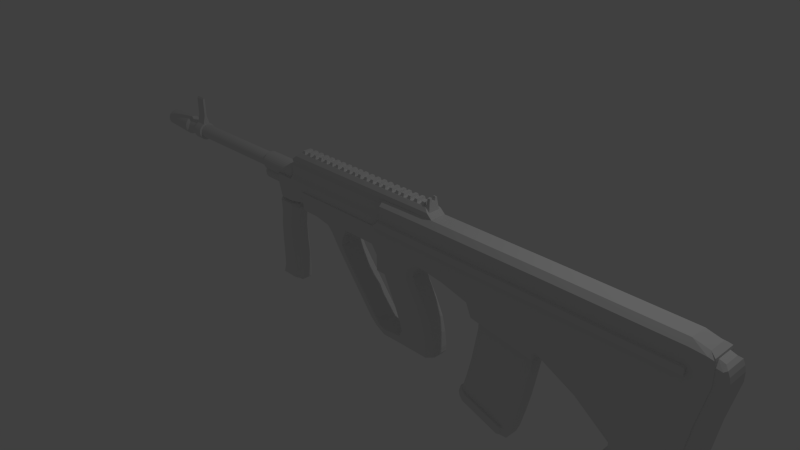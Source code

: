 # Source: steyraug.blend  (saved by Blender 2.65.0; exported with 4.5.12 LTS)
import bpy
from mathutils import Matrix  # noqa: F401  (used for matrix-valued properties, if any)

bpy.ops.wm.read_factory_settings(use_empty=True)
scene = bpy.context.scene
scene.name = 'Scene'

# ---- collections
col_collection_1 = bpy.data.collections.new('Collection 1'); scene.collection.children.link(col_collection_1)

# ---- materials (node trees are filled in below, after node groups)
mat_material = bpy.data.materials.new('Material')
mat_material.alpha_threshold = 0.0
mat_material.use_transparent_shadow = False
mat_material.roughness = 0.5
mat_material.line_color = (0.0, 0.0, 0.0, 1.0)

# ---- material node trees

# ---- world
world_world = bpy.data.worlds.new('World'); scene.world = world_world
world_world.color = (0.05088, 0.05088, 0.05088)
world_world.use_sun_shadow = False
world_world.sun_shadow_jitter_overblur = 0.0
world_world.cycles.sampling_method = 'MANUAL'
world_world.cycles.sample_map_resolution = 256

# ---- cameras
cam_camera = bpy.data.cameras.new('Camera')
cam_camera.clip_end = 100.0
cam_camera.lens = 35.0
cam_camera.sensor_width = 32.0
cam_camera.sensor_height = 18.0
cam_camera.ortho_scale = 7.314
cam_camera.dof.focus_distance = 0.0
cam_camera.dof.aperture_fstop = 128.0

# ---- lights
light_lamp = bpy.data.lights.new('Lamp', 'POINT')
light_lamp.transmission_factor = 0.0
light_lamp.cutoff_distance = 30.0
light_lamp.energy = 100.0
light_lamp.shadow_buffer_clip_start = 1.001
light_lamp.shadow_soft_size = 0.1
light_lamp.shadow_maximum_resolution = 0.006
light_lamp.use_absolute_resolution = True
light_lamp.cycles.use_multiple_importance_sampling = False

# ---- meshes
me_cube_004 = bpy.data.meshes.new('Cube.004')
me_cube_004.from_pydata([(-3.262, -0.5966, 0.1439), (-3.262, 0.5966, 0.1439), (1.89, 0.5966, -0.4916), (1.89, -0.5966, -0.4916), (-3.161, -0.5966, 2.83), (-3.161, 0.5966, 2.83), (2.042, 0.5966, 2.093), (2.042, -0.5966, 2.093), (-4.711, -0.5966, -6.023), (-4.711, 0.5966, -6.023), (0.2501, 0.5966, -7.548), (0.2501, -0.5966, -7.548), (-4.946, -0.5966, -6.786), (-4.946, 0.5966, -6.786), (-0.07827, 0.5966, -8.296), (-0.07827, -0.5966, -8.296), (1.486, 0.7765, 2.172), (1.339, 0.7765, -0.4236), (1.486, -0.7765, 2.172), (1.339, -0.7765, -0.4236), (-0.305, 0.7765, -7.397), (-0.305, -0.7765, -7.397), (-0.6098, 0.7765, -8.167), (-0.6098, -0.7765, -8.167), (-0.7902, -0.9652, -8.083), (-0.7902, 0.9652, -8.083), (0.6608, 0.7765, -3.884), (0.6608, -0.7765, -3.884), (-5.064, 0.584, -6.641), (-5.064, -0.584, -6.641), (-4.891, 0.584, -6.078), (-4.891, -0.584, -6.078), (-0.5047, -0.9652, -7.361), (-0.5047, 0.9652, -7.361), (-4.988, -0.4698, -6.026), (-4.988, 0.4698, -6.026), (-5.173, -0.4698, -6.628), (-5.173, 0.4698, -6.628), (0.7456, -0.5966, -5.821), (0.7456, 0.5966, -5.821), (0.2099, 0.7765, -5.682), (-4.264, 0.5966, -4.519), (-4.632, 0.7416, -6.074), (-4.632, -0.7416, -6.074), (-4.414, -0.7765, -6.956), (-4.171, -0.7765, -6.191), (-2.698, -0.7765, 0.07427), (-2.591, 0.7765, 2.749), (-3.856, 0.5966, -2.922), (1.202, 0.5966, -4.0), (1.202, -0.5966, -4.0), (-3.856, -0.5966, -2.922), (-4.852, 0.7416, -6.789), (-4.852, -0.7416, -6.789), (-4.414, 0.7765, -6.956), (-4.171, 0.7765, -6.191), (-4.353, -0.9652, -6.948), (-3.715, 0.7765, -4.662), (-2.591, -0.7765, 2.749), (-2.698, 0.7765, 0.07427), (-3.715, -0.7765, -4.662), (-3.302, 0.7765, -3.04), (-4.264, -0.5966, -4.519), (0.2099, -0.7765, -5.682), (-4.125, -0.9652, -6.232), (-4.353, 0.9652, -6.948), (-4.125, 0.9652, -6.232), (-3.302, -0.7765, -3.04)], [], [(4, 5, 1, 0), (16, 6, 2, 17), (6, 7, 3, 2), (58, 4, 0, 46), (60, 62, 8, 45), (58, 47, 5, 4), (44, 23, 24, 56), (39, 38, 11, 10), (40, 39, 10, 20), (62, 41, 9, 8), (23, 22, 14, 15), (20, 10, 14, 22), (10, 11, 15, 14), (23, 21, 32, 24), (47, 16, 17, 59), (7, 18, 19, 3), (38, 63, 21, 11), (7, 6, 16, 18), (11, 21, 23, 15), (57, 40, 20, 55), (44, 54, 22, 23), (55, 20, 33, 66), (67, 51, 62, 60), (2, 3, 50, 49), (8, 9, 35, 34), (26, 49, 39, 40), (36, 12, 53, 29), (61, 26, 40, 57), (3, 19, 27, 50), (66, 33, 25, 65), (46, 0, 51, 67), (17, 2, 49, 26), (13, 37, 28, 52), (50, 27, 63, 38), (0, 1, 48, 51), (59, 17, 26, 61), (51, 48, 41, 62), (64, 43, 53, 56), (49, 50, 38, 39), (35, 9, 42, 30), (54, 13, 52, 65), (34, 36, 29, 31), (13, 12, 36, 37), (42, 52, 28, 30), (53, 43, 31, 29), (34, 35, 37, 36), (20, 22, 25, 33), (37, 35, 30, 28), (8, 34, 31, 43), (45, 8, 43, 64), (18, 58, 46, 19), (63, 60, 45, 21), (18, 16, 47, 58), (12, 44, 56, 53), (5, 47, 59, 1), (41, 57, 55, 9), (12, 13, 54, 44), (9, 55, 66, 42), (27, 67, 60, 63), (48, 61, 57, 41), (42, 66, 65, 52), (19, 46, 67, 27), (1, 59, 61, 48), (32, 64, 56, 24), (22, 54, 65, 25), (21, 45, 64, 32)])
me_cube_004.use_remesh_preserve_volume = False
me_cube_004.use_remesh_preserve_attributes = False
me_cube_004.use_mirror_vertex_groups = False
me_cube_004.update()
me_cylinder_001 = bpy.data.meshes.new('Cylinder.001')
me_cylinder_001.from_pydata([(0.0, 1.0, -1.0), (0.0, 1.0, 1.0), (0.1951, 0.9808, -1.0), (0.1951, 0.9808, 1.0), (0.3827, 0.9239, -1.0), (0.3827, 0.9239, 1.0), (0.5556, 0.8315, -1.0), (0.5556, 0.8315, 1.0), (0.7071, 0.7071, -1.0), (0.7071, 0.7071, 1.0), (0.8315, 0.5556, -1.0), (0.8315, 0.5556, 1.0), (0.9239, 0.3827, -1.0), (0.9239, 0.3827, 1.0), (0.9808, 0.1951, -1.0), (0.9808, 0.1951, 1.0), (1.0, 7.55e-08, -1.0), (1.0, 7.55e-08, 1.0), (0.9808, -0.1951, -1.0), (0.9808, -0.1951, 1.0), (0.9239, -0.3827, -1.0), (0.9239, -0.3827, 1.0), (0.8315, -0.5556, -1.0), (0.8315, -0.5556, 1.0), (0.7071, -0.7071, -1.0), (0.7071, -0.7071, 1.0), (0.5556, -0.8315, -1.0), (0.5556, -0.8315, 1.0), (0.3827, -0.9239, -1.0), (0.3827, -0.9239, 1.0), (0.1951, -0.9808, -1.0), (0.1951, -0.9808, 1.0), (-3.258e-07, -1.0, -1.0), (-3.258e-07, -1.0, 1.0), (-0.1951, -0.9808, -1.0), (-0.1951, -0.9808, 1.0), (-0.3827, -0.9239, -1.0), (-0.3827, -0.9239, 1.0), (-0.5556, -0.8315, -1.0), (-0.5556, -0.8315, 1.0), (-0.7071, -0.7071, -1.0), (-0.7071, -0.7071, 1.0), (-0.8315, -0.5556, -1.0), (-0.8315, -0.5556, 1.0), (-0.9239, -0.3827, -1.0), (-0.9239, -0.3827, 1.0), (-1.883, -0.1349, -1.0), (-1.883, -0.1349, 1.0), (-1.879, 1.691e-06, -1.0), (-1.879, 1.642e-06, 1.0), (-1.883, 0.1349, -1.0), (-1.883, 0.1349, 1.0), (-0.9239, 0.3827, -1.0), (-0.9239, 0.3827, 1.0), (-0.8315, 0.5556, -1.0), (-0.8315, 0.5556, 1.0), (-0.7071, 0.7071, -1.0), (-0.7071, 0.7071, 1.0), (-0.5556, 0.8315, -1.0), (-0.5556, 0.8315, 1.0), (-0.3827, 0.9239, -1.0), (-0.3827, 0.9239, 1.0), (-0.1951, 0.9808, -1.0), (-0.1951, 0.9808, 1.0), (-3.835, -0.1193, -1.0), (-3.835, -0.1193, 1.0), (-4.032, 3.919e-06, -1.0), (-4.032, 3.857e-06, 1.0), (-3.835, 0.1193, -1.0), (-3.835, 0.1193, 1.0)], [], [(0, 1, 3, 2), (2, 3, 5, 4), (4, 5, 7, 6), (6, 7, 9, 8), (8, 9, 11, 10), (10, 11, 13, 12), (12, 13, 15, 14), (14, 15, 17, 16), (16, 17, 19, 18), (18, 19, 21, 20), (20, 21, 23, 22), (22, 23, 25, 24), (24, 25, 27, 26), (26, 27, 29, 28), (28, 29, 31, 30), (30, 31, 33, 32), (32, 33, 35, 34), (34, 35, 37, 36), (36, 37, 39, 38), (38, 39, 41, 40), (40, 41, 43, 42), (42, 43, 45, 44), (44, 45, 47, 46), (46, 47, 65, 64), (49, 51, 69, 67), (50, 51, 53, 52), (52, 53, 55, 54), (54, 55, 57, 56), (56, 57, 59, 58), (58, 59, 61, 60), (3, 1, 63, 61, 59, 57, 55, 53, 51, 49, 47, 45, 43, 41, 39, 37, 35, 33, 31, 29, 27, 25, 23, 21, 19, 17, 15, 13, 11, 9, 7, 5), (62, 63, 1, 0), (60, 61, 63, 62), (0, 2, 4, 6, 8, 10, 12, 14, 16, 18, 20, 22, 24, 26, 28, 30, 32, 34, 36, 38, 40, 42, 44, 46, 48, 50, 52, 54, 56, 58, 60, 62), (64, 65, 67, 66), (66, 67, 69, 68), (47, 49, 67, 65), (50, 48, 66, 68), (51, 50, 68, 69), (48, 46, 64, 66)])
me_cylinder_001.use_remesh_preserve_volume = False
me_cylinder_001.use_remesh_preserve_attributes = False
me_cylinder_001.use_mirror_vertex_groups = False
me_cylinder_001.update()
me_cylinder = bpy.data.meshes.new('Cylinder')
me_cylinder.from_pydata([(-1.08, -0.6554, 1.362), (-1.08, 0.5894, 1.362), (-1.08, 0.5894, 21.02), (-1.08, -0.6554, 21.02), (-2.696, -0.613, 2.52), (-2.696, 0.547, 2.52), (-2.696, 0.547, 20.01), (-2.696, -0.613, 20.01), (-2.294, 0.8092, 1.988), (-2.294, -0.8752, 1.988), (-2.294, 0.8092, 20.46), (-2.294, -0.8752, 20.46), (-1.814, -0.8752, 1.353), (-1.814, -0.8752, 20.99), (-1.814, 0.8092, 20.99), (-1.814, 0.8092, 1.353), (-2.979, -0.4968, 2.745), (-2.979, 0.4308, 2.745), (-2.979, 0.4308, 3.071), (-2.979, -0.4968, 3.071), (-2.544, -0.6352, 2.696), (-2.544, 0.5692, 2.696), (-2.544, 0.5692, 3.119), (-2.544, -0.6352, 3.119), (-3.008, -0.4968, 10.32), (-3.008, 0.4308, 10.32), (-3.008, 0.4308, 10.65), (-3.008, -0.4968, 10.65), (-2.573, -0.6352, 10.28), (-2.573, 0.5692, 10.28), (-2.573, 0.5692, 10.7), (-2.573, -0.6352, 10.7), (-2.573, -0.6352, 11.46), (-2.573, 0.5692, 11.46), (-2.573, 0.5692, 11.04), (-2.573, -0.6352, 11.04), (-3.008, -0.4968, 11.41), (-3.008, 0.4308, 11.41), (-3.008, 0.4308, 11.08), (-3.008, -0.4968, 11.08), (-3.008, -0.4968, 12.79), (-3.008, 0.4308, 12.79), (-3.008, 0.4308, 13.12), (-3.008, -0.4968, 13.12), (-2.573, -0.6352, 12.74), (-2.573, 0.5692, 12.74), (-2.573, 0.5692, 13.17), (-2.573, -0.6352, 13.17), (-2.573, -0.6352, 12.33), (-2.573, 0.5692, 12.33), (-2.573, 0.5692, 11.91), (-2.573, -0.6352, 11.91), (-3.008, -0.4968, 12.28), (-3.008, 0.4308, 12.28), (-3.008, 0.4308, 11.96), (-3.008, -0.4968, 11.96), (-3.008, -0.4968, 15.36), (-3.008, 0.4308, 15.36), (-3.008, 0.4308, 15.69), (-3.008, -0.4968, 15.69), (-2.573, -0.6352, 15.31), (-2.573, 0.5692, 15.31), (-2.573, 0.5692, 15.73), (-2.573, -0.6352, 15.73), (-2.573, -0.6352, 16.57), (-2.573, 0.5692, 16.57), (-2.573, 0.5692, 16.14), (-2.573, -0.6352, 16.14), (-3.008, -0.4968, 16.52), (-3.008, 0.4308, 16.52), (-3.008, 0.4308, 16.19), (-3.008, -0.4968, 16.19), (-3.008, -0.4968, 14.48), (-3.008, 0.4308, 14.48), (-3.008, 0.4308, 14.81), (-3.008, -0.4968, 14.81), (-2.573, -0.6352, 14.44), (-2.573, 0.5692, 14.44), (-2.573, 0.5692, 14.86), (-2.573, -0.6352, 14.86), (-2.573, -0.6352, 14.03), (-2.573, 0.5692, 14.03), (-2.573, 0.5692, 13.6), (-2.573, -0.6352, 13.6), (-3.008, -0.4968, 13.98), (-3.008, 0.4308, 13.98), (-3.008, 0.4308, 13.65), (-3.008, -0.4968, 13.65), (-3.008, -0.4968, 6.995), (-3.008, 0.4308, 6.995), (-3.008, 0.4308, 7.32), (-3.008, -0.4968, 7.32), (-2.573, -0.6352, 6.946), (-2.573, 0.5692, 6.946), (-2.573, 0.5692, 7.369), (-2.573, -0.6352, 7.369), (-2.573, -0.6352, 8.202), (-2.573, 0.5692, 8.202), (-2.573, 0.5692, 7.779), (-2.573, -0.6352, 7.779), (-3.008, -0.4968, 8.153), (-3.008, 0.4308, 8.153), (-3.008, 0.4308, 7.827), (-3.008, -0.4968, 7.827), (-3.008, -0.4968, 9.535), (-3.008, 0.4308, 9.535), (-3.008, 0.4308, 9.861), (-3.008, -0.4968, 9.861), (-2.573, -0.6352, 9.486), (-2.573, 0.5692, 9.486), (-2.573, 0.5692, 9.909), (-2.573, -0.6352, 9.909), (-2.573, -0.6352, 9.077), (-2.573, 0.5692, 9.077), (-2.573, 0.5692, 8.654), (-2.573, -0.6352, 8.654), (-3.008, -0.4968, 9.028), (-3.008, 0.4308, 9.028), (-3.008, 0.4308, 8.702), (-3.008, -0.4968, 8.702), (-3.008, -0.4968, 5.301), (-3.008, 0.4308, 5.301), (-3.008, 0.4308, 5.627), (-3.008, -0.4968, 5.627), (-2.573, -0.6352, 5.253), (-2.573, 0.5692, 5.253), (-2.573, 0.5692, 5.675), (-2.573, -0.6352, 5.675), (-2.573, -0.6352, 6.508), (-2.573, 0.5692, 6.508), (-2.573, 0.5692, 6.085), (-2.573, -0.6352, 6.085), (-3.008, -0.4968, 6.459), (-3.008, 0.4308, 6.459), (-3.008, 0.4308, 6.134), (-3.008, -0.4968, 6.134), (-3.008, -0.4968, 4.426), (-3.008, 0.4308, 4.426), (-3.008, 0.4308, 4.752), (-3.008, -0.4968, 4.752), (-2.573, -0.6352, 4.378), (-2.573, 0.5692, 4.378), (-2.573, 0.5692, 4.8), (-2.573, -0.6352, 4.8), (-2.573, -0.6352, 3.968), (-2.573, 0.5692, 3.968), (-2.573, 0.5692, 3.545), (-2.573, -0.6352, 3.545), (-3.008, -0.4968, 3.919), (-3.008, 0.4308, 3.919), (-3.008, 0.4308, 3.594), (-3.008, -0.4968, 3.594), (-3.008, -0.4968, 16.89), (-3.008, 0.4308, 16.89), (-3.008, 0.4308, 17.21), (-3.008, -0.4968, 17.21), (-2.573, -0.6352, 16.84), (-2.573, 0.5692, 16.84), (-2.573, 0.5692, 17.26), (-2.573, -0.6352, 17.26), (-3.008, -0.4968, 19.46), (-3.008, 0.4308, 19.46), (-3.008, 0.4308, 19.78), (-3.008, -0.4968, 19.78), (-2.573, -0.6352, 19.41), (-2.573, 0.5692, 19.41), (-2.573, 0.5692, 19.83), (-2.573, -0.6352, 19.83), (-3.008, -0.4968, 18.58), (-3.008, 0.4308, 18.58), (-3.008, 0.4308, 18.91), (-3.008, -0.4968, 18.91), (-2.573, -0.6352, 18.53), (-2.573, 0.5692, 18.53), (-2.573, 0.5692, 18.96), (-2.573, -0.6352, 18.96), (-2.573, -0.6352, 18.12), (-2.573, 0.5692, 18.12), (-2.573, 0.5692, 17.7), (-2.573, -0.6352, 17.7), (-3.008, -0.4968, 18.07), (-3.008, 0.4308, 18.07), (-3.008, 0.4308, 17.75), (-3.008, -0.4968, 17.75), (-5.107e-07, 1.0, -3.623), (0.0, 1.0, 1.0), (0.1951, 0.9808, -3.623), (0.1951, 0.9808, 1.0), (0.3827, 0.9239, -3.623), (0.3827, 0.9239, 1.0), (0.5556, 0.8315, -3.623), (0.5556, 0.8315, 1.0), (0.7071, 0.7071, -3.623), (0.7071, 0.7071, 1.0), (0.8315, 0.5556, -3.623), (0.8315, 0.5556, 1.0), (0.9239, 0.3827, -3.623), (0.9239, 0.3827, 1.0), (0.9808, 0.1951, -3.623), (0.9808, 0.1951, 1.0), (1.0, 4.279e-07, -3.623), (1.0, 7.55e-08, 1.0), (0.9808, -0.1951, -3.623), (0.9808, -0.1951, 1.0), (0.9239, -0.3827, -3.623), (0.9239, -0.3827, 1.0), (0.8315, -0.5556, -3.623), (0.8315, -0.5556, 1.0), (0.7071, -0.7071, -3.623), (0.7071, -0.7071, 1.0), (0.5556, -0.8315, -3.623), (0.5556, -0.8315, 1.0), (0.3827, -0.9239, -3.623), (0.3827, -0.9239, 1.0), (0.1951, -0.9808, -3.623), (0.1951, -0.9808, 1.0), (-8.366e-07, -1.0, -3.623), (-3.258e-07, -1.0, 1.0), (-0.1951, -0.9808, -3.623), (-0.1951, -0.9808, 1.0), (-0.3827, -0.9239, -3.623), (-0.3827, -0.9239, 1.0), (-0.5556, -0.8315, -3.623), (-0.5556, -0.8315, 1.0), (-0.7071, -0.7071, -3.623), (-0.7071, -0.7071, 1.0), (-0.8315, -0.5556, -3.623), (-0.8315, -0.5556, 1.0), (-0.9239, -0.3827, -3.623), (-0.9239, -0.3827, 1.0), (-0.9808, -0.1951, -3.623), (-0.9808, -0.1951, 1.0), (-1.0, 1.318e-06, -3.623), (-1.0, 9.656e-07, 1.0), (-0.9808, 0.1951, -3.623), (-0.9808, 0.1951, 1.0), (-0.9239, 0.3827, -3.623), (-0.9239, 0.3827, 1.0), (-0.8315, 0.5556, -3.623), (-0.8315, 0.5556, 1.0), (-0.7071, 0.7071, -3.623), (-0.7071, 0.7071, 1.0), (-0.5556, 0.8315, -3.623), (-0.5556, 0.8315, 1.0), (-0.3827, 0.9239, -3.623), (-0.3827, 0.9239, 1.0), (-0.1951, 0.9808, -3.623), (-0.1951, 0.9808, 1.0), (-5.484e-07, 0.7688, -3.969), (0.15, 0.754, -3.969), (0.2942, 0.7102, -3.969), (0.4271, 0.6392, -3.969), (0.5436, 0.5436, -3.969), (0.6392, 0.4271, -3.969), (0.7102, 0.2942, -3.969), (0.754, 0.15, -3.969), (0.7688, 5.357e-07, -3.969), (0.754, -0.15, -3.969), (0.7102, -0.2942, -3.969), (0.6392, -0.4271, -3.969), (0.5436, -0.5436, -3.969), (0.4271, -0.6392, -3.969), (0.2942, -0.7102, -3.969), (0.15, -0.754, -3.969), (-7.989e-07, -0.7688, -3.969), (-0.15, -0.754, -3.969), (-0.2942, -0.7102, -3.969), (-0.4271, -0.6392, -3.969), (-0.5436, -0.5436, -3.969), (-0.6392, -0.4271, -3.969), (-0.7102, -0.2942, -3.969), (-0.754, -0.15, -3.969), (-0.7688, 1.22e-06, -3.969), (-0.754, 0.15, -3.969), (-0.7102, 0.2942, -3.969), (-0.6392, 0.4271, -3.969), (-0.5436, 0.5436, -3.969), (-0.4271, 0.6392, -3.969), (-0.2942, 0.7102, -3.969), (-0.15, 0.754, -3.969), (1.149e-07, 0.679, 1.427), (0.1325, 0.6659, 1.427), (0.2598, 0.6273, 1.427), (0.3772, 0.5645, 1.427), (0.4801, 0.4801, 1.427), (0.5645, 0.3772, 1.427), (0.6273, 0.2598, 1.427), (0.6659, 0.1325, 1.427), (0.679, 9.662e-08, 1.427), (0.6659, -0.1325, 1.427), (0.6273, -0.2598, 1.427), (0.5645, -0.3772, 1.427), (0.4801, -0.4801, 1.427), (0.3772, -0.5645, 1.427), (0.2598, -0.6273, 1.427), (0.1325, -0.6659, 1.427), (-1.063e-07, -0.679, 1.427), (-0.1325, -0.6659, 1.427), (-0.2598, -0.6273, 1.427), (-0.3772, -0.5645, 1.427), (-0.4801, -0.4801, 1.427), (-0.5645, -0.3772, 1.427), (-0.6273, -0.2598, 1.427), (-0.6659, -0.1325, 1.427), (-0.679, 7.01e-07, 1.427), (-0.6659, 0.1325, 1.427), (-0.6273, 0.2598, 1.427), (-0.5645, 0.3772, 1.427), (-0.4801, 0.4801, 1.427), (-0.3772, 0.5645, 1.427), (-0.2598, 0.6273, 1.427), (-0.1325, 0.6659, 1.427), (-3.438e-06, 0.7688, -18.81), (0.15, 0.754, -18.81), (0.2942, 0.7102, -18.81), (0.4271, 0.6392, -18.81), (0.5436, 0.5436, -18.81), (0.6392, 0.4271, -18.81), (0.7102, 0.2942, -18.81), (0.754, 0.15, -18.81), (0.7688, 2.529e-06, -18.81), (0.754, -0.15, -18.81), (0.7102, -0.2942, -18.81), (0.6392, -0.4271, -18.81), (0.5436, -0.5436, -18.81), (0.4271, -0.6392, -18.81), (0.2942, -0.7102, -18.81), (0.15, -0.754, -18.81), (-3.688e-06, -0.7688, -18.81), (-0.15, -0.754, -18.81), (-0.2942, -0.7102, -18.81), (-0.4271, -0.6392, -18.81), (-0.5436, -0.5436, -18.81), (-0.6392, -0.4271, -18.81), (-0.7102, -0.2942, -18.81), (-0.754, -0.15, -18.81), (-0.7688, 3.214e-06, -18.81), (-0.754, 0.15, -18.81), (-0.7102, 0.2942, -18.81), (-0.6392, 0.4271, -18.81), (-0.5436, 0.5436, -18.81), (-0.4271, 0.6392, -18.81), (-0.2942, 0.7102, -18.81), (-0.15, 0.754, -18.81), (-3.051e-06, 1.051, -19.07), (0.205, 1.031, -19.07), (0.4022, 0.971, -19.07), (0.5839, 0.8738, -19.07), (0.7431, 0.7431, -19.07), (0.8738, 0.5839, -19.07), (0.9709, 0.4022, -19.07), (1.031, 0.205, -19.07), (1.051, 2.504e-06, -19.07), (1.031, -0.205, -19.07), (0.9709, -0.4022, -19.07), (0.8738, -0.5839, -19.07), (0.7431, -0.7431, -19.07), (0.5839, -0.8738, -19.07), (0.4022, -0.9709, -19.07), (0.205, -1.031, -19.07), (-3.393e-06, -1.051, -19.07), (-0.205, -1.031, -19.07), (-0.4022, -0.9709, -19.07), (-0.5839, -0.8738, -19.07), (-0.7431, -0.7431, -19.07), (-0.8738, -0.5839, -19.07), (-0.971, -0.4022, -19.07), (-1.031, -0.205, -19.07), (-1.051, 3.439e-06, -19.07), (-1.031, 0.205, -19.07), (-0.971, 0.4022, -19.07), (-0.8738, 0.5839, -19.07), (-0.7431, 0.7431, -19.07), (-0.5839, 0.8738, -19.07), (-0.4022, 0.971, -19.07), (-0.205, 1.031, -19.07), (1.086e-06, 0.849, -23.12), (0.1656, 0.8327, -23.12), (0.3249, 0.7844, -23.12), (0.4717, 0.7059, -23.12), (0.6003, 0.6003, -23.12), (0.7059, 0.4717, -23.12), (0.7844, 0.3249, -23.12), (0.8327, 0.1656, -23.12), (0.849, 2.644e-06, -23.12), (0.8327, -0.1656, -23.12), (0.7844, -0.3249, -23.12), (0.7059, -0.4717, -23.12), (0.6003, -0.6003, -23.12), (0.4717, -0.7059, -23.12), (0.3249, -0.7844, -23.12), (0.1656, -0.8327, -23.12), (8.093e-07, -0.849, -23.12), (-0.1656, -0.8327, -23.12), (-0.3249, -0.7844, -23.12), (-0.4717, -0.7059, -23.12), (-0.6003, -0.6003, -23.12), (-0.7059, -0.4717, -23.12), (-0.7844, -0.3249, -23.12), (-0.8327, -0.1656, -23.12), (-0.849, 3.4e-06, -23.12), (-0.8327, 0.1656, -23.12), (-0.7844, 0.3249, -23.12), (-0.7059, 0.4717, -23.12), (-0.6003, 0.6003, -23.12), (-0.4717, 0.7059, -23.12), (-0.3249, 0.7844, -23.12), (-0.1656, 0.8327, -23.12), (1.086e-06, 0.7533, -23.12), (0.147, 0.7389, -23.12), (0.2883, 0.696, -23.12), (0.4185, 0.6264, -23.12), (0.5327, 0.5327, -23.12), (0.6264, 0.4185, -23.12), (0.696, 0.2883, -23.12), (0.7389, 0.147, -23.12), (0.7533, 2.664e-06, -23.12), (0.7389, -0.147, -23.12), (0.696, -0.2883, -23.12), (0.6264, -0.4185, -23.12), (0.5327, -0.5327, -23.12), (0.4185, -0.6264, -23.12), (0.2883, -0.696, -23.12), (0.147, -0.7389, -23.12), (8.41e-07, -0.7533, -23.12), (-0.147, -0.7389, -23.12), (-0.2883, -0.696, -23.12), (-0.4185, -0.6264, -23.12), (-0.5327, -0.5327, -23.12), (-0.6264, -0.4185, -23.12), (-0.696, -0.2883, -23.12), (-0.7389, -0.147, -23.12), (-0.7533, 3.334e-06, -23.12), (-0.7389, 0.147, -23.12), (-0.696, 0.2883, -23.12), (-0.6264, 0.4185, -23.12), (-0.5327, 0.5327, -23.12), (-0.4185, 0.6264, -23.12), (-0.2883, 0.696, -23.12), (-0.147, 0.7389, -23.12), (2.938e-06, 0.4692, -13.78), (0.09154, 0.4602, -13.78), (0.1796, 0.4335, -13.78), (0.2607, 0.3901, -13.78), (0.3318, 0.3318, -13.78), (0.3901, 0.2607, -13.78), (0.4335, 0.1796, -13.78), (0.4602, 0.09154, -13.78), (0.4692, 1.468e-06, -13.78), (0.4602, -0.09154, -13.78), (0.4335, -0.1796, -13.78), (0.3901, -0.2607, -13.78), (0.3318, -0.3318, -13.78), (0.2607, -0.3901, -13.78), (0.1796, -0.4335, -13.78), (0.09154, -0.4602, -13.78), (2.786e-06, -0.4692, -13.78), (-0.09154, -0.4602, -13.78), (-0.1796, -0.4335, -13.78), (-0.2607, -0.3901, -13.78), (-0.3318, -0.3318, -13.78), (-0.3901, -0.2607, -13.78), (-0.4335, -0.1796, -13.78), (-0.4602, -0.09154, -13.78), (-0.4692, 1.886e-06, -13.78), (-0.4602, 0.09154, -13.78), (-0.4335, 0.1796, -13.78), (-0.3901, 0.2607, -13.78), (-0.3318, 0.3318, -13.78), (-0.2607, 0.3901, -13.78), (-0.1796, 0.4335, -13.78), (-0.09153, 0.4602, -13.78), (1.332, 0.4488, -4.027), (1.236, 0.4583, -4.027), (1.236, 0.6435, -3.693), (1.236, 0.6435, -0.6539), (1.368, 0.6305, -3.693), (1.368, 0.6305, -0.6539), (1.495, 0.592, -3.693), (1.495, 0.592, -0.6539), (1.612, 0.5295, -3.693), (1.612, 0.5295, -0.6539), (1.715, 0.4454, -3.693), (1.715, 0.4454, -0.6539), (1.799, 0.3429, -3.693), (1.799, 0.3429, -0.6539), (1.861, 0.2259, -3.693), (1.861, 0.2259, -0.6539), (1.9, 0.099, -3.693), (1.9, 0.099, -0.6539), (1.913, -0.03298, -3.693), (1.913, -0.03298, -0.6539), (1.9, -0.165, -3.693), (1.9, -0.165, -0.6539), (1.861, -0.2919, -3.693), (1.861, -0.2919, -0.6539), (1.799, -0.4088, -3.693), (1.799, -0.4088, -0.6539), (1.715, -0.5113, -3.693), (1.715, -0.5113, -0.6539), (1.612, -0.5955, -3.693), (1.612, -0.5955, -0.6539), (1.495, -0.658, -3.693), (1.495, -0.658, -0.6539), (1.368, -0.6965, -3.693), (1.368, -0.6965, -0.6539), (1.236, -0.7095, -3.693), (1.236, -0.7095, -0.6539), (1.104, -0.6965, -3.693), (1.104, -0.6965, -0.6539), (0.9776, -0.658, -3.693), (0.9776, -0.658, -0.6539), (0.8606, -0.5955, -3.693), (0.8606, -0.5955, -0.6539), (0.7581, -0.5113, -3.693), (0.7581, -0.5113, -0.6539), (0.674, -0.4088, -3.693), (0.674, -0.4088, -0.6539), (0.6114, -0.2919, -3.693), (0.6114, -0.2919, -0.6539), (0.5729, -0.165, -3.693), (0.5729, -0.165, -0.6539), (0.5599, -0.03298, -3.693), (0.5599, -0.03298, -0.6539), (0.5729, 0.099, -3.693), (0.5729, 0.099, -0.6539), (0.6114, 0.2259, -3.693), (0.6114, 0.2259, -0.6539), (0.674, 0.3429, -3.693), (0.674, 0.3429, -0.6539), (0.7581, 0.4454, -3.693), (0.7581, 0.4454, -0.6539), (0.8606, 0.5295, -3.693), (0.8606, 0.5295, -0.6539), (0.9776, 0.592, -3.693), (0.9776, 0.592, -0.6539), (1.104, 0.6305, -3.693), (1.104, 0.6305, -0.6539), (1.424, 0.4209, -4.027), (1.509, 0.3755, -4.027), (1.584, 0.3144, -4.027), (1.645, 0.2399, -4.027), (1.69, 0.155, -4.027), (1.718, 0.06286, -4.027), (1.728, -0.03298, -4.027), (1.718, -0.1288, -4.027), (1.69, -0.221, -4.027), (1.645, -0.3059, -4.027), (1.584, -0.3803, -4.027), (1.509, -0.4414, -4.027), (1.424, -0.4868, -4.027), (1.332, -0.5148, -4.027), (1.236, -0.5242, -4.027), (1.141, -0.5148, -4.027), (1.048, -0.4868, -4.027), (0.9635, -0.4414, -4.027), (0.8891, -0.3803, -4.027), (0.828, -0.3059, -4.027), (0.7826, -0.221, -4.027), (0.7546, -0.1288, -4.027), (0.7452, -0.03298, -4.027), (0.7546, 0.06286, -4.027), (0.7826, 0.155, -4.027), (0.828, 0.2399, -4.027), (0.8891, 0.3144, -4.027), (0.9635, 0.3755, -4.027), (1.048, 0.4209, -4.027), (1.141, 0.4488, -4.027), (-3.153, -0.5059, 20.13), (-3.153, 0.4399, 20.13), (-3.153, 0.4399, 20.42), (-3.153, -0.5059, 20.42), (-2.578, -0.647, 20.09), (-2.578, 0.581, 20.09), (-2.187, 0.581, 20.52), (-2.187, -0.647, 20.52), (-3.153, -0.2, 20.42), (-3.153, -0.2, 20.13), (-2.578, -0.2498, 20.09), (-2.187, -0.2498, 20.52), (-3.153, 0.1437, 20.13), (-2.187, 0.1964, 20.52), (-3.153, 0.1437, 20.42), (-2.578, 0.1964, 20.09), (-3.466, -0.4654, 20.42), (-3.466, 0.3994, 20.42), (-3.466, 0.3994, 20.13), (-3.466, -0.4654, 20.13), (-3.538, 0.1778, 20.42), (-3.538, 0.1778, 20.13), (-3.538, -0.2417, 20.13), (-3.538, -0.2417, 20.42)], [], [(12, 15, 1, 0), (15, 14, 2, 1), (14, 13, 3, 2), (13, 12, 0, 3), (0, 1, 2, 3), (7, 6, 5, 4), (4, 5, 8, 9), (5, 6, 10, 8), (6, 7, 11, 10), (7, 4, 9, 11), (9, 8, 15, 12), (8, 10, 14, 15), (19, 18, 17, 16), (17, 18, 22, 21), (11, 9, 12, 13), (19, 16, 20, 23), (10, 11, 13, 14), (20, 21, 22, 23), (16, 17, 21, 20), (18, 19, 23, 22), (27, 26, 25, 24), (25, 26, 30, 29), (27, 24, 28, 31), (28, 29, 30, 31), (24, 25, 29, 28), (26, 27, 31, 30), (37, 36, 32, 33), (39, 38, 34, 35), (35, 34, 33, 32), (36, 39, 35, 32), (38, 37, 33, 34), (36, 37, 38, 39), (43, 42, 41, 40), (41, 42, 46, 45), (43, 40, 44, 47), (44, 45, 46, 47), (40, 41, 45, 44), (42, 43, 47, 46), (53, 52, 48, 49), (55, 54, 50, 51), (51, 50, 49, 48), (52, 55, 51, 48), (54, 53, 49, 50), (52, 53, 54, 55), (59, 58, 57, 56), (57, 58, 62, 61), (59, 56, 60, 63), (60, 61, 62, 63), (56, 57, 61, 60), (58, 59, 63, 62), (69, 68, 64, 65), (71, 70, 66, 67), (67, 66, 65, 64), (68, 71, 67, 64), (70, 69, 65, 66), (68, 69, 70, 71), (75, 74, 73, 72), (73, 74, 78, 77), (75, 72, 76, 79), (76, 77, 78, 79), (72, 73, 77, 76), (74, 75, 79, 78), (85, 84, 80, 81), (87, 86, 82, 83), (83, 82, 81, 80), (84, 87, 83, 80), (86, 85, 81, 82), (84, 85, 86, 87), (91, 90, 89, 88), (89, 90, 94, 93), (91, 88, 92, 95), (92, 93, 94, 95), (88, 89, 93, 92), (90, 91, 95, 94), (101, 100, 96, 97), (103, 102, 98, 99), (99, 98, 97, 96), (100, 103, 99, 96), (102, 101, 97, 98), (100, 101, 102, 103), (107, 106, 105, 104), (105, 106, 110, 109), (107, 104, 108, 111), (108, 109, 110, 111), (104, 105, 109, 108), (106, 107, 111, 110), (117, 116, 112, 113), (119, 118, 114, 115), (115, 114, 113, 112), (116, 119, 115, 112), (118, 117, 113, 114), (116, 117, 118, 119), (123, 122, 121, 120), (121, 122, 126, 125), (123, 120, 124, 127), (124, 125, 126, 127), (120, 121, 125, 124), (122, 123, 127, 126), (133, 132, 128, 129), (135, 134, 130, 131), (131, 130, 129, 128), (132, 135, 131, 128), (134, 133, 129, 130), (132, 133, 134, 135), (139, 138, 137, 136), (137, 138, 142, 141), (139, 136, 140, 143), (140, 141, 142, 143), (136, 137, 141, 140), (138, 139, 143, 142), (149, 148, 144, 145), (151, 150, 146, 147), (147, 146, 145, 144), (148, 151, 147, 144), (150, 149, 145, 146), (148, 149, 150, 151), (155, 154, 153, 152), (153, 154, 158, 157), (155, 152, 156, 159), (156, 157, 158, 159), (152, 153, 157, 156), (154, 155, 159, 158), (163, 162, 161, 160), (161, 162, 166, 165), (163, 160, 164, 167), (164, 165, 166, 167), (160, 161, 165, 164), (162, 163, 167, 166), (171, 170, 169, 168), (169, 170, 174, 173), (171, 168, 172, 175), (172, 173, 174, 175), (168, 169, 173, 172), (170, 171, 175, 174), (181, 180, 176, 177), (183, 182, 178, 179), (179, 178, 177, 176), (180, 183, 179, 176), (182, 181, 177, 178), (180, 181, 182, 183), (184, 185, 187, 186), (186, 187, 189, 188), (188, 189, 191, 190), (190, 191, 193, 192), (192, 193, 195, 194), (194, 195, 197, 196), (196, 197, 199, 198), (198, 199, 201, 200), (200, 201, 203, 202), (202, 203, 205, 204), (204, 205, 207, 206), (206, 207, 209, 208), (208, 209, 211, 210), (210, 211, 213, 212), (212, 213, 215, 214), (214, 215, 217, 216), (216, 217, 219, 218), (218, 219, 221, 220), (220, 221, 223, 222), (222, 223, 225, 224), (224, 225, 227, 226), (226, 227, 229, 228), (228, 229, 231, 230), (230, 231, 233, 232), (232, 233, 235, 234), (234, 235, 237, 236), (236, 237, 239, 238), (238, 239, 241, 240), (240, 241, 243, 242), (242, 243, 245, 244), (223, 221, 298, 299), (246, 247, 185, 184), (244, 245, 247, 246), (242, 244, 278, 277), (275, 276, 340, 339), (240, 242, 277, 276), (238, 240, 276, 275), (236, 238, 275, 274), (234, 236, 274, 273), (232, 234, 273, 272), (230, 232, 272, 271), (228, 230, 271, 270), (184, 186, 249, 248), (226, 228, 270, 269), (224, 226, 269, 268), (222, 224, 268, 267), (220, 222, 267, 266), (218, 220, 266, 265), (216, 218, 265, 264), (214, 216, 264, 263), (212, 214, 263, 262), (210, 212, 262, 261), (208, 210, 261, 260), (206, 208, 260, 259), (204, 206, 259, 258), (202, 204, 258, 257), (200, 202, 257, 256), (198, 200, 256, 255), (196, 198, 255, 254), (194, 196, 254, 253), (192, 194, 253, 252), (190, 192, 252, 251), (188, 190, 251, 250), (186, 188, 250, 249), (246, 184, 248, 279), (244, 246, 279, 278), (281, 280, 311, 310, 309, 308, 307, 306, 305, 304, 303, 302, 301, 300, 299, 298, 297, 296, 295, 294, 293, 292, 291, 290, 289, 288, 287, 286, 285, 284, 283, 282), (221, 219, 297, 298), (219, 217, 296, 297), (217, 215, 295, 296), (215, 213, 294, 295), (213, 211, 293, 294), (211, 209, 292, 293), (209, 207, 291, 292), (207, 205, 290, 291), (205, 203, 289, 290), (203, 201, 288, 289), (201, 199, 287, 288), (199, 197, 286, 287), (197, 195, 285, 286), (195, 193, 284, 285), (193, 191, 283, 284), (191, 189, 282, 283), (189, 187, 281, 282), (185, 247, 311, 280), (247, 245, 310, 311), (245, 243, 309, 310), (243, 241, 308, 309), (241, 239, 307, 308), (239, 237, 306, 307), (237, 235, 305, 306), (235, 233, 304, 305), (233, 231, 303, 304), (231, 229, 302, 303), (187, 185, 280, 281), (229, 227, 301, 302), (227, 225, 300, 301), (225, 223, 299, 300), (342, 343, 375, 374), (272, 273, 337, 336), (269, 270, 334, 333), (266, 267, 331, 330), (263, 264, 328, 327), (260, 261, 325, 324), (257, 258, 322, 321), (254, 255, 319, 318), (251, 252, 316, 315), (248, 249, 313, 312), (277, 278, 342, 341), (274, 275, 339, 338), (271, 272, 336, 335), (268, 269, 333, 332), (265, 266, 330, 329), (262, 263, 327, 326), (259, 260, 324, 323), (256, 257, 321, 320), (253, 254, 318, 317), (250, 251, 315, 314), (279, 248, 312, 343), (276, 277, 341, 340), (273, 274, 338, 337), (270, 271, 335, 334), (267, 268, 332, 331), (264, 265, 329, 328), (261, 262, 326, 325), (258, 259, 323, 322), (255, 256, 320, 319), (252, 253, 317, 316), (249, 250, 314, 313), (278, 279, 343, 342), (345, 346, 378, 377), (339, 340, 372, 371), (336, 337, 369, 368), (333, 334, 366, 365), (330, 331, 363, 362), (327, 328, 360, 359), (324, 325, 357, 356), (321, 322, 354, 353), (318, 319, 351, 350), (315, 316, 348, 347), (312, 313, 345, 344), (341, 342, 374, 373), (338, 339, 371, 370), (335, 336, 368, 367), (332, 333, 365, 364), (329, 330, 362, 361), (326, 327, 359, 358), (323, 324, 356, 355), (320, 321, 353, 352), (317, 318, 350, 349), (314, 315, 347, 346), (343, 312, 344, 375), (340, 341, 373, 372), (337, 338, 370, 369), (334, 335, 367, 366), (331, 332, 364, 363), (328, 329, 361, 360), (325, 326, 358, 357), (322, 323, 355, 354), (319, 320, 352, 351), (316, 317, 349, 348), (313, 314, 346, 345), (380, 381, 413, 412), (374, 375, 407, 406), (371, 372, 404, 403), (368, 369, 401, 400), (365, 366, 398, 397), (362, 363, 395, 394), (359, 360, 392, 391), (356, 357, 389, 388), (353, 354, 386, 385), (350, 351, 383, 382), (347, 348, 380, 379), (344, 345, 377, 376), (373, 374, 406, 405), (370, 371, 403, 402), (367, 368, 400, 399), (364, 365, 397, 396), (361, 362, 394, 393), (358, 359, 391, 390), (355, 356, 388, 387), (352, 353, 385, 384), (349, 350, 382, 381), (346, 347, 379, 378), (375, 344, 376, 407), (372, 373, 405, 404), (369, 370, 402, 401), (366, 367, 399, 398), (363, 364, 396, 395), (360, 361, 393, 392), (357, 358, 390, 389), (354, 355, 387, 386), (351, 352, 384, 383), (348, 349, 381, 380), (415, 416, 448, 447), (377, 378, 410, 409), (406, 407, 439, 438), (403, 404, 436, 435), (400, 401, 433, 432), (397, 398, 430, 429), (394, 395, 427, 426), (391, 392, 424, 423), (388, 389, 421, 420), (385, 386, 418, 417), (382, 383, 415, 414), (379, 380, 412, 411), (376, 377, 409, 408), (405, 406, 438, 437), (402, 403, 435, 434), (399, 400, 432, 431), (396, 397, 429, 428), (393, 394, 426, 425), (390, 391, 423, 422), (387, 388, 420, 419), (384, 385, 417, 416), (381, 382, 414, 413), (378, 379, 411, 410), (407, 376, 408, 439), (404, 405, 437, 436), (401, 402, 434, 433), (398, 399, 431, 430), (395, 396, 428, 427), (392, 393, 425, 424), (389, 390, 422, 421), (386, 387, 419, 418), (383, 384, 416, 415), (440, 441, 442, 443, 444, 445, 446, 447, 448, 449, 450, 451, 452, 453, 454, 455, 456, 457, 458, 459, 460, 461, 462, 463, 464, 465, 466, 467, 468, 469, 470, 471), (412, 413, 445, 444), (409, 410, 442, 441), (438, 439, 471, 470), (435, 436, 468, 467), (432, 433, 465, 464), (429, 430, 462, 461), (426, 427, 459, 458), (423, 424, 456, 455), (420, 421, 453, 452), (417, 418, 450, 449), (414, 415, 447, 446), (411, 412, 444, 443), (408, 409, 441, 440), (437, 438, 470, 469), (434, 435, 467, 466), (431, 432, 464, 463), (428, 429, 461, 460), (425, 426, 458, 457), (422, 423, 455, 454), (419, 420, 452, 451), (416, 417, 449, 448), (413, 414, 446, 445), (410, 411, 443, 442), (439, 408, 440, 471), (436, 437, 469, 468), (433, 434, 466, 465), (430, 431, 463, 462), (427, 428, 460, 459), (424, 425, 457, 456), (421, 422, 454, 453), (418, 419, 451, 450), (534, 536, 567, 566), (474, 475, 477, 476), (520, 522, 560, 559), (476, 477, 479, 478), (498, 500, 549, 548), (478, 479, 481, 480), (512, 514, 556, 555), (480, 481, 483, 482), (526, 528, 563, 562), (482, 483, 485, 484), (476, 478, 538, 472), (484, 485, 487, 486), (490, 492, 545, 544), (486, 487, 489, 488), (504, 506, 552, 551), (488, 489, 491, 490), (518, 520, 559, 558), (490, 491, 493, 492), (532, 534, 566, 565), (492, 493, 495, 494), (482, 484, 541, 540), (494, 495, 497, 496), (496, 498, 548, 547), (496, 497, 499, 498), (510, 512, 555, 554), (498, 499, 501, 500), (524, 526, 562, 561), (500, 501, 503, 502), (488, 490, 544, 543), (502, 503, 505, 504), (502, 504, 551, 550), (504, 505, 507, 506), (516, 518, 558, 557), (506, 507, 509, 508), (530, 532, 565, 564), (508, 509, 511, 510), (480, 482, 540, 539), (510, 511, 513, 512), (494, 496, 547, 546), (512, 513, 515, 514), (508, 510, 554, 553), (514, 515, 517, 516), (522, 524, 561, 560), (516, 517, 519, 518), (536, 474, 473, 567), (518, 519, 521, 520), (486, 488, 543, 542), (520, 521, 523, 522), (500, 502, 550, 549), (522, 523, 525, 524), (474, 476, 472, 473), (524, 525, 527, 526), (514, 516, 557, 556), (526, 527, 529, 528), (528, 530, 564, 563), (528, 529, 531, 530), (478, 480, 539, 538), (530, 531, 533, 532), (506, 508, 553, 552), (473, 472, 538, 539, 540, 541, 542, 543, 544, 545, 546, 547, 548, 549, 550, 551, 552, 553, 554, 555, 556, 557, 558, 559, 560, 561, 562, 563, 564, 565, 566, 567), (532, 533, 535, 534), (477, 475, 537, 535, 533, 531, 529, 527, 525, 523, 521, 519, 517, 515, 513, 511, 509, 507, 505, 503, 501, 499, 497, 495, 493, 491, 489, 487, 485, 483, 481, 479), (536, 537, 475, 474), (534, 535, 537, 536), (484, 486, 542, 541), (492, 494, 546, 545), (580, 582, 588, 589), (569, 570, 574, 573), (571, 568, 572, 575), (583, 573, 574, 581), (580, 569, 573, 583), (576, 571, 575, 579), (582, 570, 585, 588), (572, 578, 579, 575), (568, 577, 578, 572), (582, 576, 579, 581), (576, 582, 580, 577), (578, 583, 581, 579), (577, 580, 583, 578), (570, 582, 581, 574), (577, 568, 587, 590), (571, 576, 591, 584), (588, 585, 586, 589), (569, 580, 589, 586), (576, 577, 590, 591), (570, 569, 586, 585), (584, 591, 590, 587), (568, 571, 584, 587)])
me_cylinder.use_remesh_preserve_volume = False
me_cylinder.use_remesh_preserve_attributes = False
me_cylinder.use_mirror_vertex_groups = False
me_cylinder.update()
me_cube_002 = bpy.data.meshes.new('Cube.002')
me_cube_002.from_pydata([(4.92, 0.9127, 0.922), (4.92, -0.9127, 0.922), (4.728, 0.9127, -0.5416), (4.728, -0.9127, -0.5416), (4.61, -1.005, -0.6382), (4.962, 0.9127, 0.7989), (4.962, 0.9127, 0.6906), (4.962, -0.9127, 0.7989), (4.962, -0.9127, 0.6906), (4.85, 0.9127, 0.1935), (4.85, -0.9127, 0.1935), (4.812, 1.005, 0.7989), (4.812, -1.005, 0.6906), (4.597, 1.005, -0.7461), (4.702, -0.9127, -0.7562), (4.702, 0.9127, -0.7562), (4.597, -1.005, -0.7461), (4.586, -0.6593, -0.8351), (4.586, 0.6593, -0.8351), (4.793, 0.6593, 0.9813), (4.623, -1.005, -0.5315), (4.72, -1.005, 0.188), (4.72, 1.005, 0.188), (4.61, 1.005, -0.6382), (4.715, -0.9127, -0.6484), (4.812, 1.005, 0.6906), (4.793, -0.6593, 0.9813), (4.812, -1.005, 0.7989), (4.623, 1.005, -0.5315), (4.715, 0.9127, -0.6484), (4.694, 0.9127, -0.816), (4.694, -0.9127, -0.816), (4.905, 1.005, 0.7989), (4.905, -1.005, 0.6906), (4.885, 1.005, 0.8957), (4.885, -1.005, 0.8957), (4.644, -0.8618, -0.838), (4.644, 0.8618, -0.838), (4.798, 1.005, 0.9099), (4.681, 1.005, -0.5431), (4.878, -0.6593, 0.9537), (4.681, -1.005, -0.5431), (4.878, 0.6593, 0.9537), (4.641, -1.005, -0.3905), (4.752, 0.9127, -0.4009), (4.798, 1.005, 0.1923), (4.798, -1.005, 0.1923), (4.655, 1.005, -0.7577), (4.655, -1.005, -0.7577), (4.641, 1.005, -0.3905), (4.905, -1.005, 0.7989), (4.905, 1.005, 0.6906), (4.798, -1.005, 0.9099), (4.946, -0.9127, 0.8638), (4.946, 0.9127, 0.8638), (4.669, -1.005, -0.6499), (4.669, 1.005, -0.6499), (4.704, -1.005, -0.4023), (4.704, 1.005, -0.4023), (4.752, -0.9127, -0.4009), (4.532, -0.9702, -0.6248), (4.755, 0.9702, 0.7745), (4.753, -0.9702, 0.6699), (4.517, 0.9702, -0.7287), (4.517, -0.9702, -0.7287), (4.505, -0.6363, -0.835), (4.505, 0.6363, -0.835), (4.74, 0.6363, 0.9508), (4.546, -0.9702, -0.5221), (4.655, -0.9702, 0.1867), (4.655, 0.9702, 0.1867), (4.532, 0.9702, -0.6248), (4.753, 0.9702, 0.6699), (4.74, -0.6363, 0.9508), (4.755, -0.9702, 0.7745), (4.546, 0.9702, -0.5221), (4.743, 0.9702, 0.8819), (4.567, -0.9702, -0.3864), (4.567, 0.9702, -0.3864), (4.743, -0.9702, 0.8819), (-1.416, -1.029, 0.656), (-1.416, 1.029, 0.656), (1.0, 1.029, 0.656), (1.0, -1.029, 0.656), (-1.416, -0.6666, 1.0), (-1.416, 0.6666, 1.0), (1.0, 0.6666, 1.0), (1.0, -0.6666, 1.0), (-1.416, 1.029, 0.8093), (-1.416, -1.029, 0.8093), (1.0, 1.029, 0.8093), (1.0, -1.029, 0.8093), (1.0, -0.7626, 0.8638), (1.0, 0.7626, 0.8638), (-1.416, 0.7626, 0.8638), (-1.416, -0.7626, 0.8638), (-1.715, -0.8824, 0.8093), (-1.715, 0.8824, 0.8093), (-1.715, 0.8824, 0.656), (-1.715, -0.8824, 0.656), (-1.089, 1.029, 0.8093), (-1.089, -1.029, 0.8093), (-1.089, -0.7626, 0.8638), (-1.089, 0.7626, 0.8638), (-1.089, -1.029, 0.656), (-1.089, -0.6666, 1.0), (-1.089, 1.029, 0.656), (-1.089, 0.6666, 1.0), (-1.46, -0.9328, 0.4722), (-1.46, 0.9328, 0.4722), (-1.685, 0.7995, 0.4833), (-1.685, -0.7995, 0.4833), (-1.089, -0.9328, 0.5378), (-1.089, 0.9328, 0.5378), (-1.416, -0.5, 1.041), (-1.416, 0.5, 1.041), (1.0, 0.5, 1.041), (1.0, -0.5, 1.041), (-1.089, -0.5, 1.041), (-1.089, 0.5, 1.041), (-1.675, 1.029, 0.656), (-1.675, -1.029, 0.8093), (-1.675, 1.029, 0.8093), (-1.675, -1.029, 0.656), (-1.649, 0.9328, 0.4722), (-1.649, -0.9328, 0.4722), (-1.642, -0.3442, 0.4044), (-1.642, 0.3442, 0.4044), (-1.468, 0.3442, 0.4044), (-1.468, -0.3442, 0.4044)], [], [(51, 32, 5, 6), (35, 50, 7, 53), (45, 51, 6, 9), (8, 6, 5, 7), (10, 9, 6, 8), (53, 54, 0, 1), (42, 40, 1, 0), (34, 42, 0, 54), (57, 41, 3, 59), (50, 33, 8, 7), (58, 45, 9, 44), (59, 44, 9, 10), (33, 46, 10, 8), (29, 24, 14, 15), (39, 2, 29, 56), (48, 16, 17, 36), (47, 15, 30, 37), (55, 4, 16, 48), (15, 14, 31, 30), (2, 3, 24, 29), (56, 29, 15, 47), (36, 37, 30, 31), (41, 20, 4, 55), (40, 35, 53, 1), (32, 34, 54, 5), (24, 55, 48, 14), (21, 43, 57, 46), (43, 20, 41, 57), (22, 25, 51, 45), (3, 2, 44, 59), (7, 5, 54, 53), (49, 22, 45, 58), (14, 48, 36, 31), (19, 26, 40, 42), (23, 56, 47, 13), (27, 12, 33, 50), (38, 19, 42, 34), (52, 27, 50, 35), (28, 39, 56, 23), (25, 11, 32, 51), (12, 21, 46, 33), (46, 57, 59, 10), (3, 41, 55, 24), (13, 47, 37, 18), (26, 52, 35, 40), (11, 38, 34, 32), (17, 18, 37, 36), (28, 49, 58, 39), (39, 58, 44, 2), (18, 17, 65, 66), (28, 23, 71, 75), (49, 28, 75, 78), (21, 12, 62, 69), (38, 11, 61, 76), (43, 21, 69, 77), (17, 16, 64, 65), (27, 52, 79, 74), (12, 27, 74, 62), (25, 22, 70, 72), (22, 49, 78, 70), (13, 18, 66, 63), (11, 25, 72, 61), (16, 4, 60, 64), (23, 13, 63, 71), (26, 19, 67, 73), (20, 43, 77, 68), (4, 20, 68, 60), (19, 38, 76, 67), (52, 26, 73, 79), (121, 122, 97, 96), (100, 90, 82, 106), (90, 91, 83, 82), (101, 89, 80, 104), (104, 106, 82, 83), (84, 105, 118, 114), (95, 94, 88, 89), (103, 93, 90, 100), (93, 92, 91, 90), (102, 95, 89, 101), (84, 85, 94, 95), (107, 86, 93, 103), (106, 104, 112, 113), (87, 105, 102, 92), (85, 107, 103, 94), (105, 84, 95, 102), (107, 85, 115, 119), (86, 87, 92, 93), (91, 101, 104, 83), (92, 102, 101, 91), (94, 103, 100, 88), (88, 100, 106, 81), (123, 121, 96, 99), (96, 97, 98, 99), (123, 99, 111, 125), (122, 120, 98, 97), (108, 109, 113, 112), (124, 125, 111, 110), (120, 81, 109, 124), (99, 98, 110, 111), (81, 106, 113, 109), (104, 80, 108, 112), (118, 119, 115, 114), (117, 116, 119, 118), (85, 84, 114, 115), (87, 86, 116, 117), (105, 87, 117, 118), (86, 107, 119, 116), (89, 88, 122, 121), (80, 89, 121, 123), (80, 123, 125, 108), (88, 81, 120, 122), (125, 124, 127, 126), (98, 120, 124, 110), (108, 125, 126, 129), (124, 109, 128, 127), (128, 129, 126, 127), (109, 108, 129, 128)])
me_cube_002.materials.append(mat_material)
me_cube_002.use_remesh_preserve_volume = False
me_cube_002.use_remesh_preserve_attributes = False
me_cube_002.use_mirror_vertex_groups = False
me_cube_002.update()
me_cube = bpy.data.meshes.new('Cube')
me_cube.from_pydata([(-1.852, -0.058, -0.3556), (-1.852, 0.058, -0.3556), (-1.481, 0.058, -0.3556), (-1.481, -0.058, -0.3556), (-1.783, -0.058, 0.2878), (-1.783, 0.058, 0.2878), (-1.536, 0.058, 0.2824), (-1.536, -0.058, 0.2824), (-1.838, 0.058, 0.1993), (-1.838, -0.058, 0.1993), (-1.428, 0.058, 0.1993), (-1.428, -0.058, 0.1993), (-1.819, 0.058, 0.07876), (-1.47, 0.058, 0.07876), (-1.47, -0.058, 0.07876), (-1.819, -0.058, 0.07876), (-1.77, -0.1298, -0.5566), (-1.77, 0.1298, -0.5566), (-1.773, -0.1298, -0.1214), (-1.773, 0.1298, -0.1214), (-1.777, 0.058, -0.9731), (-1.777, -0.058, -0.9731), (-1.77, 0.1298, -0.78), (-1.77, -0.1298, -0.78), (-1.465, -0.058, 0.2475), (-1.465, 0.058, 0.2475), (-1.838, 0.058, 0.2449), (-1.838, -0.058, 0.2449), (-1.855, -0.058, -0.7789), (-1.855, 0.058, -0.7789), (-1.442, -0.058, -0.7845), (-1.442, 0.058, -0.7845), (-1.852, -0.058, -0.9583), (-1.852, 0.058, -0.9583), (-1.489, 0.058, -0.9583), (-1.489, -0.058, -0.9583), (-1.791, 0.1298, -0.8503), (-1.791, -0.1298, -0.8503), (-1.548, 0.1298, -0.8528), (-1.548, -0.1298, -0.8528), (-1.846, -0.058, -0.1198), (-1.495, -0.058, -0.1275), (-1.495, 0.058, -0.1275), (-1.846, 0.058, -0.1198), (-1.449, 0.058, -0.9231), (-1.449, -0.058, -0.9231), (-1.897, 0.058, -0.9038), (-1.897, -0.058, -0.9038), (-1.747, -0.1298, 0.07876), (-1.747, 0.1298, 0.07876), (-1.753, -0.1298, 0.1993), (-1.753, 0.1298, 0.1993), (-1.813, 0.1298, -0.9206), (-1.813, -0.1298, -0.9206), (-1.761, -0.1298, 0.2454), (-1.761, 0.1298, 0.2454), (-1.854, -0.058, -0.556), (-1.854, 0.058, -0.556), (-1.452, -0.058, -0.5587), (-1.452, 0.058, -0.5587), (-1.732, 0.058, 0.2866), (-1.775, 0.1298, -0.3556), (-1.732, -0.058, 0.2866), (-1.775, -0.1298, -0.3556), (-1.574, 0.058, -0.9731), (-1.557, -0.1298, -0.9223), (-1.553, 0.1298, 0.2469), (-1.557, 0.1298, -0.9223), (-1.552, -0.1298, 0.07876), (-1.525, -0.1298, 0.1993), (-1.568, -0.1298, -0.3556), (-1.594, 0.058, 0.2837), (-1.568, 0.1298, -0.3556), (-1.552, 0.1298, 0.07876), (-1.525, 0.1298, 0.1993), (-1.539, 0.1298, -0.7832), (-1.547, 0.1298, -0.558), (-1.577, 0.1298, -0.1257), (-1.553, -0.1298, 0.2469), (-1.594, -0.058, 0.2837), (-1.577, -0.1298, -0.1257), (-1.547, -0.1298, -0.558), (-1.539, -0.1298, -0.7832), (-1.574, -0.058, -0.9731), (-1.882, 0.058, -0.8446), (-1.445, 0.058, -0.8538), (-1.445, -0.058, -0.8538), (-1.882, -0.058, -0.8446), (1.174, 0.06037, -0.9853), (1.174, -0.06037, -0.9853), (0.6854, -0.08957, -1.01), (0.6854, 0.08957, -1.01), (0.9035, 0.1072, -0.06649), (0.9035, -0.1072, -0.06649), (0.3953, -0.159, -0.06649), (0.3953, 0.159, -0.06649), (0.9935, 0.1072, 0.2438), (0.9935, -0.1072, 0.2438), (0.4202, -0.159, 0.2777), (0.4202, 0.159, 0.2777), (0.2565, -0.159, -0.06649), (0.2565, 0.159, -0.06649), (0.1704, -0.159, 0.2777), (0.1704, 0.159, 0.2777), (1.199, 0.1072, -0.8668), (1.199, -0.1072, -0.8668), (0.644, -0.159, -0.8668), (0.644, 0.159, -0.8668), (2.779, -0.1043, -0.1359), (2.779, 0.1043, -0.1359), (0.2565, 0.159, 0.06365), (0.2565, -0.159, 0.06365), (1.847, -0.159, -0.04561), (1.847, 0.159, -0.04561), (0.5905, 0.159, -0.4696), (0.5905, -0.159, -0.4696), (1.129, -0.1072, -0.4696), (1.129, 0.1072, -0.4696), (0.2044, 0.159, 0.5294), (0.2044, -0.159, 0.5294), (1.832, -0.1043, 0.9207), (1.832, 0.159, 0.5315), (0.6705, 0.159, -0.6682), (1.176, -0.1072, -0.6682), (1.176, 0.1072, -0.6682), (0.6705, -0.159, -0.6682), (0.328, -0.1043, 0.9106), (0.328, 0.1043, 0.9106), (1.832, 0.1043, 0.9207), (1.831, 0.159, 0.6399), (0.843, 0.1072, 0.06365), (0.843, -0.1072, 0.06365), (0.3953, 0.159, 0.06365), (0.3953, -0.159, 0.06365), (0.6972, -0.159, -0.7675), (1.187, 0.1072, -0.7675), (1.187, -0.1072, -0.7675), (0.6972, 0.159, -0.7675), (0.4935, 0.159, -0.2694), (0.4935, -0.159, -0.2694), (1.034, -0.1072, -0.2694), (1.034, 0.1072, -0.2694), (2.73, 0.159, -0.1873), (2.73, -0.159, -0.1873), (0.2565, 0.159, 0.1554), (0.3953, 0.159, 0.1554), (1.775, 0.159, 0.5315), (1.775, 0.159, 0.6399), (1.775, -0.159, 0.6399), (1.775, -0.159, 0.5315), (1.831, -0.159, 0.6399), (1.832, -0.159, 0.5315), (2.792, -0.1043, 0.9207), (2.792, 0.1043, 0.9207), (0.9842, 0.1043, 0.9207), (0.9842, -0.1043, 0.9207), (0.9841, 0.159, 0.6399), (0.3167, -0.159, 0.6457), (1.775, -0.1043, 0.9207), (1.775, 0.1043, 0.9207), (0.9842, 0.159, 0.5315), (0.9842, -0.159, 0.5315), (4.721, 0.1444, 0.8298), (4.721, -0.1444, 0.8298), (1.773, -0.1043, 0.07604), (1.773, 0.1043, 0.07604), (0.3167, 0.159, 0.6457), (0.9841, -0.159, 0.6399), (2.792, 0.159, 0.6399), (2.792, 0.159, 0.5315), (0.2565, -0.159, 0.1554), (0.8766, 0.1072, 0.1554), (0.8766, -0.1072, 0.1554), (0.3953, -0.159, 0.1554), (-0.04541, 0.159, 0.5294), (-0.04541, -0.159, 0.5294), (2.792, -0.159, 0.6399), (2.792, -0.159, 0.5315), (2.738, -0.159, 0.6399), (2.738, -0.1043, 0.9207), (4.5, 0.1444, -0.7063), (4.5, -0.1444, -0.7063), (1.384, 0.1043, 0.1874), (1.379, -0.159, 0.5315), (0.1955, -0.08957, -0.917), (0.2768, 0.159, -0.8583), (2.738, 0.159, 0.6399), (2.738, -0.159, 0.5315), (2.738, 0.159, 0.5315), (2.738, 0.1043, 0.9207), (3.745, 0.1043, -0.8162), (4.272, -0.159, -0.8198), (0.2932, 0.159, 0.4259), (2.786, -0.159, 0.2436), (1.775, -0.159, 0.3383), (0.988, -0.159, 0.4132), (3.804, 0.159, 0.6347), (3.805, 0.159, 0.5263), (3.804, -0.159, 0.6347), (3.805, -0.159, 0.5263), (3.298, -0.159, 0.5289), (3.298, 0.159, 0.5289), (3.279, -0.1043, -0.3823), (3.279, 0.1043, -0.3823), (1.379, -0.159, 0.6399), (1.379, 0.159, 0.6399), (-0.4037, -0.159, 0.1584), (-0.7139, -0.08957, 0.1584), (3.742, -0.1043, -0.7302), (3.742, 0.1043, -0.7302), (3.805, -0.1043, 0.9155), (3.805, 0.1043, 0.9155), (-1.226, 0.159, 0.4259), (-1.226, -0.159, 0.4259), (2.786, 0.159, 0.2436), (0.04333, -0.159, 0.4259), (0.988, 0.159, 0.4132), (0.04333, 0.159, 0.4259), (3.29, 0.159, 0.1543), (3.29, -0.159, 0.1543), (2.732, -0.159, 0.2486), (2.732, 0.159, 0.2486), (4.733, 0.1444, 0.6346), (4.733, 0.1444, 0.5262), (4.733, -0.1444, 0.6346), (4.733, -0.1444, 0.5262), (3.298, -0.159, 0.6373), (3.298, -0.1043, 0.9181), (3.298, 0.1043, 0.9181), (3.298, 0.159, 0.6373), (3.779, 0.159, 0.08057), (4.622, 0.1444, 0.02904), (4.622, -0.1444, 0.02904), (3.779, -0.159, 0.08057), (1.831, -0.159, 0.333), (1.831, 0.159, 0.333), (1.775, 0.159, 0.3383), (0.2932, -0.159, 0.4259), (4.474, 0.159, 0.6346), (4.474, -0.159, 0.5262), (3.714, 0.1043, -1.009), (3.714, -0.1043, -1.009), (4.259, 0.159, -0.9277), (4.474, -0.1444, -0.921), (-0.5918, 0.08957, 0.03907), (-0.5918, -0.08957, 0.03907), (-0.4721, -0.159, 0.5294), (-0.4162, 0.159, 0.4259), (4.474, 0.1444, -0.921), (3.656, -0.1043, -0.9125), (-0.9835, 0.159, 0.4259), (-0.999, -0.159, 0.5294), (3.656, 0.1043, -0.9125), (4.259, -0.159, -0.9277), (-0.999, 0.159, 0.5294), (-0.9835, -0.159, 0.4259), (4.248, -0.1043, -1.017), (4.248, 0.1043, -1.017), (-1.224, 0.159, 0.5294), (-1.224, -0.159, 0.5294), (-0.4721, 0.159, 0.5294), (-0.3247, 0.159, 0.2777), (1.38, 0.1043, 0.9207), (1.38, -0.1043, 0.9207), (-0.4037, 0.159, 0.1584), (-0.7139, 0.08957, 0.1584), (-0.4162, -0.159, 0.4259), (-0.3247, -0.159, 0.2777), (4.455, 0.1043, 0.9126), (4.285, -0.159, -0.7131), (4.382, -0.159, 0.02354), (4.382, 0.159, 0.02354), (0.2315, -0.159, -0.812), (0.2315, 0.159, -0.812), (0.1955, 0.08957, -0.917), (0.2768, -0.159, -0.8583), (-0.4934, -0.08957, -0.08795), (-0.342, 0.159, -0.09181), (-1.197, -0.159, 0.2777), (-1.197, 0.159, 0.2777), (-0.4231, 0.159, 0.03907), (-0.4231, -0.159, 0.03907), (-0.342, -0.159, -0.09181), (-0.4934, 0.08957, -0.08795), (4.272, 0.159, -0.8198), (4.487, -0.1444, -0.8131), (4.474, 0.159, 0.5262), (4.455, -0.1043, 0.9126), (4.474, -0.159, 0.6346), (4.285, 0.159, -0.7131), (0.365, 0.08957, -1.01), (0.365, -0.08957, -1.01), (1.379, 0.159, 0.5315), (1.384, -0.1043, 0.1874), (4.487, 0.1444, -0.8131), (3.745, -0.1043, -0.8162), (0.3684, -0.159, -0.893), (0.3684, 0.159, -0.893), (0.07214, -0.08957, -0.812), (0.07214, 0.08957, -0.812), (1.381, -0.159, 0.3758), (1.381, 0.159, 0.3758), (4.466, 0.1444, -1.025), (4.466, -0.1444, -1.025), (-0.9359, -0.159, 0.2777), (-0.9359, 0.159, 0.2777), (1.2, 0.1072, -0.9441), (1.2, -0.1072, -0.9441), (0.6726, -0.159, -0.9655), (0.6726, 0.159, -0.9655), (-0.5396, 0.159, 0.03907), (-0.5396, -0.159, 0.03907), (0.3661, 0.159, -0.9741), (0.3661, -0.159, -0.9741), (-0.4466, 0.159, -0.08915), (-0.4466, -0.159, -0.08915), (-0.7469, -0.159, 0.2777), (-0.8081, -0.159, 0.4259), (-0.7469, 0.159, 0.2777), (-0.8361, 0.159, 0.5294), (0.1214, 0.159, -0.812), (0.1214, -0.159, -0.812), (-0.8361, -0.159, 0.5294), (-0.8081, 0.159, 0.4259), (-0.618, -0.159, 0.1584), (-0.618, 0.159, 0.1584), (0.2206, -0.159, -0.8989), (0.2206, 0.159, -0.8989), (4.677, 0.159, 0.6346), (4.677, -0.159, 0.5262), (4.657, 0.159, 0.827), (4.657, -0.159, 0.827), (1.775, -0.159, 0.8486), (2.792, 0.159, 0.8486), (0.3251, 0.159, 0.8426), (0.9842, -0.159, 0.8486), (2.78, 0.159, -0.06323), (0.1461, -0.159, 0.3061), (4.416, -0.1363, -1.02), (4.416, 0.1363, -1.02), (3.898, 0.1043, 0.9151), (3.865, -0.159, 0.06857), (0.8887, 0.1043, 0.9192), (0.8707, 0.159, 0.5312), (-0.3422, -0.159, 0.3061), (-0.945, 0.159, 0.3061), (4.46, 0.159, 0.8412), (1.379, 0.159, 0.8486), (3.805, -0.159, 0.8434), (3.805, 0.159, 0.8434), (1.832, -0.159, 0.8486), (1.832, 0.159, 0.8486), (4.453, 0.159, -0.7078), (4.65, -0.1043, 0.8655), (0.8707, -0.159, 0.5312), (0.887, 0.159, 0.6407), (1.773, -0.159, 0.1262), (0.3959, 0.159, 0.3061), (4.453, -0.159, -0.7078), (4.65, 0.1043, 0.8655), (3.901, 0.159, 0.6346), (3.898, -0.1043, 0.9151), (-0.3422, 0.159, 0.3061), (4.303, -0.159, -0.5721), (-0.7586, -0.159, 0.3061), (-0.7586, 0.159, 0.3061), (4.523, 0.1444, -0.5655), (3.281, -0.159, -0.2796), (1.102, -0.159, -0.6682), (1.102, 0.159, -0.6682), (4.57, 0.159, 0.02785), (4.57, -0.159, 0.02785), (2.78, -0.159, -0.06323), (0.9924, -0.159, 0.2763), (4.427, 0.159, -0.9224), (4.427, -0.159, -0.9224), (1.379, -0.159, 0.8486), (3.298, -0.159, 0.846), (2.738, -0.159, 0.8486), (2.738, 0.159, 0.8486), (0.8296, -0.159, -0.06649), (0.8296, 0.159, -0.06649), (-0.945, -0.159, 0.3061), (4.303, 0.159, -0.5721), (4.677, -0.159, 0.6346), (4.677, 0.159, 0.5262), (3.899, 0.159, 0.8431), (3.829, -0.159, -0.5862), (0.9924, 0.159, 0.2763), (0.1461, 0.159, 0.3061), (3.298, 0.159, 0.846), (4.46, -0.159, 0.8412), (4.728, -0.1444, 0.8005), (4.728, 0.1444, 0.8005), (1.775, 0.159, 0.8486), (2.792, -0.159, 0.8486), (0.3251, -0.159, 0.8426), (0.9842, 0.159, 0.8486), (3.281, 0.159, -0.2796), (2.73, 0.159, -0.1038), (1.844, -0.159, 0.02687), (3.749, 0.159, -0.5886), (3.82, 0.159, -0.7277), (3.901, -0.159, 0.5263), (2.73, -0.159, -0.1038), (1.844, 0.159, 0.02687), (0.7779, 0.159, 0.06365), (0.8066, -0.159, 0.1554), (1.383, 0.159, 0.2235), (1.383, -0.159, 0.2235), (4.44, -0.159, -0.8145), (4.44, 0.159, -0.8145), (4.475, -0.159, -0.567), (4.475, 0.159, -0.567), (3.749, -0.159, -0.5886), (4.523, -0.1444, -0.5655), (0.3959, -0.159, 0.3061), (1.773, 0.159, 0.1262), (1.103, 0.08957, -1.001), (1.103, -0.08957, -1.001), (-1.203, -0.159, 0.3061), (-1.203, 0.159, 0.3061), (3.899, -0.159, 0.8431), (3.829, 0.159, -0.5862), (3.791, -0.1043, -1.01), (3.791, 0.1043, -1.01), (3.901, -0.159, 0.6346), (3.901, 0.159, 0.5263), (3.82, -0.159, -0.7277), (3.865, 0.159, 0.06857), (0.9101, 0.159, 0.2488), (0.9101, -0.159, 0.2488), (1.118, -0.159, -0.8668), (1.118, 0.159, -0.8668), (0.7779, -0.159, 0.06365), (0.955, 0.159, -0.2694), (0.955, -0.159, -0.2694), (0.887, -0.159, 0.6407), (0.9057, -0.159, 0.2806), (0.8883, -0.159, 0.8477), (3.821, -0.159, -0.8168), (3.821, 0.159, -0.8168), (3.743, 0.159, -0.9147), (3.743, -0.159, -0.9147), (1.051, 0.159, -0.4696), (1.051, -0.159, -0.4696), (1.116, 0.159, -0.7675), (1.116, -0.159, -0.7675), (1.123, 0.159, -0.9598), (1.123, -0.159, -0.9598), (0.9057, 0.159, 0.2806), (0.8883, 0.159, 0.8477), (0.8887, -0.1043, 0.9192), (0.8066, 0.159, 0.1554), (0.8869, -0.159, 0.4151), (0.8869, 0.159, 0.4151), (0.2044, 0.1904, 0.5391), (0.2044, -0.1904, 0.5391), (1.832, 0.1904, 0.5409), (1.831, 0.1904, 0.63), (1.775, 0.1904, 0.5409), (1.775, 0.1904, 0.63), (1.775, -0.1904, 0.63), (1.775, -0.1904, 0.5409), (1.831, -0.1904, 0.63), (1.832, -0.1904, 0.5409), (0.9841, 0.1904, 0.63), (0.3167, -0.1904, 0.6349), (0.9842, 0.1904, 0.5409), (0.9842, -0.1904, 0.5409), (0.3167, 0.1904, 0.6349), (0.9841, -0.1904, 0.63), (2.792, 0.1904, 0.63), (2.792, 0.1904, 0.5409), (2.792, -0.1904, 0.63), (2.792, -0.1904, 0.5409), (2.738, -0.1904, 0.63), (1.379, -0.1904, 0.5409), (2.738, 0.1904, 0.63), (2.738, -0.1904, 0.5409), (2.738, 0.1904, 0.5409), (3.804, 0.1904, 0.6258), (3.805, 0.1904, 0.5366), (3.804, -0.1904, 0.6258), (3.805, -0.1904, 0.5366), (3.298, -0.1904, 0.5387), (3.298, 0.1904, 0.5387), (1.379, -0.1904, 0.63), (1.379, 0.1904, 0.63), (3.298, -0.1904, 0.6279), (3.298, 0.1904, 0.6279), (4.474, 0.1904, 0.6257), (4.474, -0.1904, 0.5365), (4.474, 0.1904, 0.5365), (4.474, -0.1904, 0.6257), (1.379, 0.1904, 0.5409), (0.8707, 0.1904, 0.5406), (0.8707, -0.1904, 0.5406), (0.887, 0.1904, 0.6307), (3.901, 0.1904, 0.6257), (3.901, -0.1904, 0.5366), (3.901, -0.1904, 0.6257), (3.901, 0.1904, 0.5366), (0.887, -0.1904, 0.6307)], [], [(40, 43, 1, 0), (77, 42, 2, 72), (42, 41, 3, 2), (18, 40, 0, 63), (53, 47, 32, 21), (62, 60, 5, 4), (27, 26, 8, 9), (66, 25, 10, 74), (25, 24, 11, 10), (54, 27, 9, 50), (9, 8, 12, 15), (74, 10, 13, 73), (10, 11, 14, 13), (50, 9, 15, 48), (13, 14, 41, 42), (83, 64, 34, 35), (44, 45, 35, 34), (38, 85, 44, 67), (73, 13, 42, 77), (47, 46, 33, 32), (15, 12, 43, 40), (48, 15, 40, 18), (37, 87, 47, 53), (85, 86, 45, 44), (87, 84, 46, 47), (67, 44, 34, 64), (16, 56, 28, 23), (80, 18, 63, 70), (69, 50, 48, 68), (56, 57, 29, 28), (76, 59, 31, 75), (2, 3, 58, 59), (59, 58, 30, 31), (62, 4, 27, 54), (0, 1, 57, 56), (72, 2, 59, 76), (43, 19, 61, 1), (63, 0, 56, 16), (6, 7, 24, 25), (65, 53, 21, 83), (4, 5, 26, 27), (71, 6, 25, 66), (8, 51, 49, 12), (26, 55, 51, 8), (79, 71, 60, 62), (78, 54, 50, 69), (32, 33, 20, 21), (84, 36, 52, 46), (12, 49, 19, 43), (68, 48, 18, 80), (39, 37, 53, 65), (46, 52, 20, 33), (81, 16, 23, 82), (57, 17, 22, 29), (79, 62, 54, 78), (1, 61, 17, 57), (70, 63, 16, 81), (5, 60, 55, 26), (51, 74, 73, 49), (19, 77, 72, 61), (3, 70, 81, 58), (7, 6, 71, 79), (52, 67, 64, 20), (49, 73, 77, 19), (58, 81, 82, 30), (7, 79, 78, 24), (24, 78, 69, 11), (14, 68, 80, 41), (21, 20, 64, 83), (17, 76, 75, 22), (86, 39, 65, 45), (28, 29, 84, 87), (36, 38, 67, 52), (11, 69, 68, 14), (29, 22, 36, 84), (82, 23, 37, 39), (60, 71, 66, 55), (61, 72, 76, 17), (45, 65, 83, 35), (55, 66, 74, 51), (41, 80, 70, 3), (30, 82, 39, 86), (23, 28, 87, 37), (31, 30, 86, 85), (22, 75, 38, 36), (75, 31, 85, 38), (418, 419, 90, 91), (132, 95, 101, 110), (141, 92, 93, 140), (436, 380, 94, 139), (139, 94, 95, 138), (448, 418, 91, 309), (215, 237, 119, 175), (407, 172, 97, 431), (172, 171, 96, 97), (453, 145, 99, 430), (144, 170, 102, 103), (454, 195, 161, 354), (95, 94, 100, 101), (173, 98, 102, 170), (306, 104, 105, 307), (449, 432, 106, 308), (446, 433, 107, 137), (368, 445, 115, 125), (444, 369, 122, 114), (124, 117, 116, 123), (380, 93, 131, 434), (435, 444, 114, 138), (125, 115, 114, 122), (447, 368, 125, 134), (432, 447, 134, 106), (94, 133, 111, 100), (135, 124, 123, 136), (134, 125, 122, 137), (106, 134, 137, 107), (369, 446, 137, 122), (93, 92, 130, 131), (104, 135, 136, 105), (117, 141, 140, 116), (115, 139, 138, 114), (381, 435, 138, 95), (445, 436, 139, 115), (381, 95, 132, 406), (347, 262, 159, 394), (101, 100, 111, 110), (145, 132, 110, 144), (131, 130, 171, 172), (345, 305, 279, 421), (192, 217, 174, 118), (148, 204, 487, 462), (455, 192, 118, 343), (110, 111, 170, 144), (99, 145, 144, 103), (133, 173, 170, 111), (451, 334, 127, 342), (406, 132, 145, 453), (434, 131, 172, 407), (376, 204, 148, 332), (334, 396, 126, 127), (342, 127, 126, 452), (262, 263, 158, 159), (119, 118, 174, 175), (439, 335, 155, 452), (118, 119, 157, 166), (156, 205, 488, 466), (221, 188, 169, 214), (403, 239, 492, 500), (183, 149, 463, 477), (301, 292, 146, 236), (293, 182, 165, 164), (379, 189, 153, 333), (409, 293, 164, 356), (160, 343, 496, 468), (200, 199, 484, 485), (202, 203, 209, 208), (390, 228, 211, 349), (355, 156, 466, 498), (143, 142, 109, 108), (378, 178, 176, 395), (189, 179, 152, 153), (404, 143, 108, 372), (236, 146, 121, 235), (394, 159, 128, 351), (167, 437, 503, 471), (229, 196, 481, 490), (164, 165, 113, 112), (332, 148, 150, 350), (159, 158, 120, 128), (356, 164, 112, 400), (351, 128, 189, 379), (199, 403, 500, 484), (372, 108, 202, 367), (214, 169, 201, 218), (400, 112, 143, 404), (235, 121, 188, 221), (112, 113, 142, 143), (333, 153, 228, 390), (168, 229, 490, 472), (350, 150, 178, 378), (385, 328, 222, 223), (108, 109, 203, 202), (128, 120, 179, 189), (205, 147, 461, 488), (204, 167, 471, 487), (201, 169, 473, 486), (331, 384, 224, 392), (153, 152, 227, 228), (377, 226, 198, 348), (367, 202, 208, 414), (395, 176, 226, 377), (218, 201, 197, 230), (228, 227, 210, 211), (370, 385, 223, 231), (225, 223, 222, 224), (232, 231, 223, 225), (438, 373, 195, 454), (392, 393, 162, 163), (399, 221, 214, 336), (359, 353, 163, 162), (408, 301, 236, 417), (337, 416, 237, 215), (450, 357, 192, 455), (183, 300, 194, 149), (357, 389, 217, 192), (330, 359, 162, 393), (412, 358, 181, 415), (384, 329, 225, 224), (442, 242, 257, 425), (305, 304, 278, 279), (187, 220, 193, 177), (417, 236, 235, 405), (149, 194, 234, 151), (177, 193, 219, 200), (336, 214, 218, 398), (151, 234, 220, 187), (405, 235, 221, 399), (200, 219, 233, 199), (398, 218, 230, 401), (413, 370, 231, 366), (415, 366, 231, 232), (329, 371, 232, 225), (429, 427, 286, 271), (388, 216, 301, 408), (294, 285, 243, 248), (154, 155, 263, 262), (402, 289, 284, 441), (352, 180, 294, 411), (375, 253, 256, 338), (443, 249, 241, 424), (208, 209, 190, 295), (374, 248, 302, 339), (286, 427, 502, 493), (295, 190, 252, 249), (410, 191, 253, 375), (161, 195, 300, 183), (248, 243, 303, 302), (103, 102, 267, 261), (397, 154, 262, 347), (97, 96, 182, 293), (180, 181, 285, 294), (423, 429, 271, 383), (319, 323, 250, 254), (411, 294, 248, 374), (216, 160, 292, 301), (422, 426, 288, 391), (428, 208, 295, 440), (403, 341, 270, 239), (249, 252, 240, 241), (288, 426, 501, 494), (338, 339, 302, 303), (340, 361, 287, 268), (121, 146, 460, 458), (387, 428, 269, 363), (373, 97, 293, 409), (358, 269, 191, 410), (386, 340, 268, 346), (150, 148, 462, 464), (424, 425, 257, 256), (441, 284, 242, 442), (335, 167, 204, 376), (440, 295, 249, 443), (365, 318, 305, 345), (254, 250, 212, 258), (382, 255, 213, 420), (337, 215, 266, 344), (264, 206, 281, 280), (322, 319, 254, 251), (261, 267, 206, 264), (174, 217, 247, 260), (276, 283, 299, 298), (317, 322, 251, 255), (318, 261, 264, 325), (364, 317, 255, 382), (212, 213, 259, 258), (251, 254, 258, 259), (315, 276, 298, 321), (175, 174, 260, 246), (255, 251, 259, 213), (421, 420, 213, 212), (324, 207, 245, 311), (184, 274, 290, 291), (389, 103, 261, 362), (215, 175, 246, 266), (304, 305, 265, 207), (245, 244, 283, 276), (314, 277, 273, 320), (207, 265, 244, 245), (316, 304, 207, 324), (325, 264, 280, 310), (311, 245, 276, 315), (280, 281, 282, 277), (277, 282, 272, 273), (310, 280, 277, 314), (298, 299, 274, 184), (321, 298, 184, 326), (273, 272, 275, 185), (326, 184, 291, 313), (327, 185, 297, 312), (320, 273, 185, 327), (185, 275, 296, 297), (297, 296, 106, 107), (90, 291, 290, 91), (308, 106, 296, 313), (309, 312, 297, 107), (433, 448, 309, 107), (88, 306, 307, 89), (419, 449, 308, 90), (260, 247, 323, 319), (362, 261, 318, 365), (246, 260, 319, 322), (266, 246, 322, 317), (305, 318, 325, 265), (344, 266, 317, 364), (282, 315, 321, 272), (206, 324, 311, 281), (283, 314, 320, 299), (267, 316, 324, 206), (265, 325, 310, 244), (281, 311, 315, 282), (244, 310, 314, 283), (272, 321, 326, 275), (275, 326, 313, 296), (274, 327, 312, 290), (299, 320, 327, 274), (90, 308, 313, 291), (91, 290, 312, 309), (193, 372, 367, 219), (355, 166, 334, 451), (353, 331, 392, 163), (402, 423, 383, 289), (328, 330, 393, 222), (431, 97, 373, 438), (234, 400, 404, 220), (182, 408, 417, 165), (285, 410, 375, 243), (361, 422, 391, 287), (186, 379, 333, 168), (263, 376, 332, 158), (120, 350, 378, 179), (416, 438, 454, 237), (270, 363, 412, 371), (363, 269, 358, 412), (271, 286, 385, 370), (220, 404, 372, 193), (158, 332, 350, 120), (152, 395, 377, 227), (142, 399, 336, 109), (181, 180, 366, 415), (147, 394, 351, 129), (224, 222, 393, 392), (360, 386, 346, 238), (300, 409, 356, 194), (437, 167, 335, 439), (168, 333, 390, 229), (229, 390, 349, 196), (383, 271, 370, 413), (247, 362, 365, 323), (166, 157, 396, 334), (205, 347, 394, 147), (243, 375, 338, 303), (156, 397, 347, 205), (268, 287, 353, 359), (341, 387, 363, 270), (316, 364, 382, 304), (129, 351, 379, 186), (284, 411, 374, 242), (179, 378, 395, 152), (155, 335, 376, 263), (288, 239, 329, 384), (227, 377, 348, 210), (102, 337, 344, 267), (99, 103, 389, 357), (346, 268, 359, 330), (391, 288, 384, 331), (289, 352, 411, 284), (286, 238, 328, 385), (239, 270, 371, 329), (371, 412, 415, 232), (109, 336, 398, 203), (181, 358, 410, 285), (165, 417, 405, 113), (242, 374, 339, 257), (287, 391, 331, 353), (430, 99, 357, 450), (323, 365, 345, 250), (279, 278, 420, 421), (194, 356, 400, 234), (238, 346, 330, 328), (256, 257, 339, 338), (217, 389, 362, 247), (250, 345, 421, 212), (96, 388, 408, 182), (195, 373, 409, 300), (289, 383, 413, 352), (113, 405, 399, 142), (304, 382, 420, 278), (267, 344, 364, 316), (352, 413, 366, 180), (102, 98, 416, 337), (203, 398, 401, 209), (219, 367, 414, 233), (196, 349, 386, 360), (123, 116, 445, 368), (349, 211, 340, 386), (216, 455, 343, 160), (209, 401, 423, 402), (161, 183, 477, 469), (199, 233, 341, 403), (241, 240, 425, 424), (98, 431, 438, 416), (133, 434, 407, 173), (124, 135, 446, 369), (306, 88, 418, 448), (141, 117, 444, 435), (171, 453, 430, 96), (92, 381, 406, 130), (348, 198, 426, 422), (191, 440, 443, 253), (252, 442, 425, 240), (414, 208, 428, 387), (88, 89, 419, 418), (105, 136, 447, 432), (209, 402, 441, 190), (140, 93, 380, 436), (169, 188, 480, 473), (89, 307, 449, 419), (190, 441, 442, 252), (233, 414, 387, 341), (360, 238, 491, 499), (253, 443, 424, 256), (210, 348, 422, 361), (401, 230, 429, 423), (130, 406, 453, 171), (269, 428, 440, 191), (396, 439, 452, 126), (117, 124, 369, 444), (173, 407, 431, 98), (426, 198, 483, 501), (104, 306, 448, 433), (307, 105, 432, 449), (135, 104, 433, 446), (136, 123, 368, 447), (230, 197, 427, 429), (96, 430, 450, 388), (94, 380, 434, 133), (154, 342, 452, 155), (157, 437, 439, 396), (211, 210, 361, 340), (388, 450, 455, 216), (237, 454, 354, 119), (92, 141, 435, 381), (116, 140, 436, 445), (397, 451, 342, 154), (156, 355, 451, 397), (496, 456, 470, 498), (497, 469, 471, 503), (487, 477, 463, 462), (495, 488, 461, 460), (476, 479, 475, 474), (486, 490, 481, 482), (480, 478, 472, 473), (462, 463, 465, 464), (460, 461, 459, 458), (473, 472, 490, 486), (489, 485, 484, 483), (464, 465, 479, 476), (474, 475, 485, 489), (458, 459, 478, 480), (501, 500, 492, 494), (471, 469, 477, 487), (502, 499, 491, 493), (468, 466, 488, 495), (483, 484, 500, 501), (468, 496, 498, 466), (457, 497, 503, 467), (482, 481, 499, 502), (176, 178, 476, 474), (198, 226, 489, 483), (129, 186, 478, 459), (151, 187, 479, 465), (196, 360, 499, 481), (157, 119, 457, 467), (119, 354, 497, 457), (354, 161, 469, 497), (146, 292, 495, 460), (427, 197, 482, 502), (239, 288, 494, 492), (292, 160, 468, 495), (187, 177, 475, 479), (186, 168, 472, 478), (149, 151, 465, 463), (178, 150, 464, 476), (118, 166, 470, 456), (177, 200, 485, 475), (188, 121, 458, 480), (147, 129, 459, 461), (238, 286, 493, 491), (226, 176, 474, 489), (437, 157, 467, 503), (197, 201, 486, 482), (343, 118, 456, 496), (166, 355, 498, 470)])
me_cube.materials.append(mat_material)
me_cube.use_remesh_preserve_volume = False
me_cube.use_remesh_preserve_attributes = False
me_cube.use_mirror_vertex_groups = False
me_cube.update()

# ---- objects
ob_cube_001 = bpy.data.objects.new('Cube.001', me_cube_004)
ob_cylinder_001 = bpy.data.objects.new('Cylinder.001', me_cylinder_001)
ob_cylinder = bpy.data.objects.new('Cylinder', me_cylinder)
ob_cube_002 = bpy.data.objects.new('Cube.002', me_cube_002)
ob_cube = bpy.data.objects.new('Cube', me_cube)
ob_lamp = bpy.data.objects.new('Lamp', light_lamp)
ob_camera = bpy.data.objects.new('Camera', cam_camera)

# ---- transforms, parenting, visibility, modifiers, constraints
ob_cube_001.location = (2.398, -0.0006053, -0.229)
ob_cube_001.scale = (0.1536, 0.1536, 0.1536)
ob_cube_001.lineart.crease_threshold = 0.0
ob_cylinder_001.location = (-3.886, -0.0006058, 0.6769)
ob_cylinder_001.rotation_euler = (-1.344e-07, 1.571, 0.0)
ob_cylinder_001.scale = (0.1312, 0.1312, 0.07748)
ob_cylinder_001.lineart.crease_threshold = 0.0
ob_cylinder.location = (-1.656, 0.0038, 0.6819)
ob_cylinder.rotation_euler = (-1.344e-07, 1.571, 0.0)
ob_cylinder.scale = (0.1336, 0.1336, 0.1336)
ob_cylinder.lineart.crease_threshold = 0.0
ob_cube_002.location = (-0.07766, 1.345e-08, -0.1701)
ob_cube_002.scale = (1.0, 0.1527, 1.0)
ob_cube_002.lineart.crease_threshold = 0.0
ob_cube.location = (0.0, -6.389e-10, 0.0)
ob_cube.scale = (1.0, 1.1, 1.0)
ob_cube.lock_rotations_4d = False
ob_cube.empty_display_type = 'ARROWS'
ob_cube.lineart.crease_threshold = 0.0
ob_lamp.location = (4.076, 1.005, 5.904)
ob_lamp.rotation_euler = (0.6503, 0.05522, 1.866)
ob_lamp.lock_rotations_4d = False
ob_lamp.empty_display_type = 'ARROWS'
ob_lamp.color = (0.0, 0.0, 0.0, 0.0)
ob_lamp.lineart.crease_threshold = 0.0
ob_camera.location = (7.481, -6.508, 5.344)
ob_camera.rotation_euler = (1.109, 0.01082, 0.8149)
ob_camera.lock_rotations_4d = False
ob_camera.empty_display_type = 'ARROWS'
ob_camera.color = (0.0, 0.0, 0.0, 0.0)
ob_camera.display_type = 'WIRE'
ob_camera.lineart.crease_threshold = 0.0

# ---- collection membership
col_collection_1.objects.link(ob_cube_001)
col_collection_1.objects.link(ob_cylinder_001)
col_collection_1.objects.link(ob_cylinder)
col_collection_1.objects.link(ob_cube_002)
col_collection_1.objects.link(ob_cube)
col_collection_1.objects.link(ob_lamp)
col_collection_1.objects.link(ob_camera)

# ---- scene / render settings (as saved in the file)
scene.camera = ob_camera
scene.frame_start = 1; scene.frame_end = 250; scene.frame_set(1)
scene.render.engine = 'BLENDER_EEVEE_NEXT'
scene.render.image_settings.color_mode = 'RGB'
scene.render.image_settings.compression = 90
scene.render.resolution_percentage = 50
scene.render.dither_intensity = 0.0
scene.render.bake_margin = 2
scene.render.bake_bias = 0.0
scene.cycles.use_denoising = False
scene.cycles.samples = 10
scene.cycles.sampling_pattern = 'TABULATED_SOBOL'
scene.cycles.light_sampling_threshold = 0.0
scene.cycles.use_adaptive_sampling = False
scene.cycles.use_light_tree = False
scene.cycles.blur_glossy = 0.0
scene.cycles.volume_bounces = 1
scene.cycles.pixel_filter_type = 'GAUSSIAN'
scene.cycles.sample_clamp_indirect = 0.0
scene.view_settings.view_transform = 'Standard'
bpy.context.view_layer.update()
